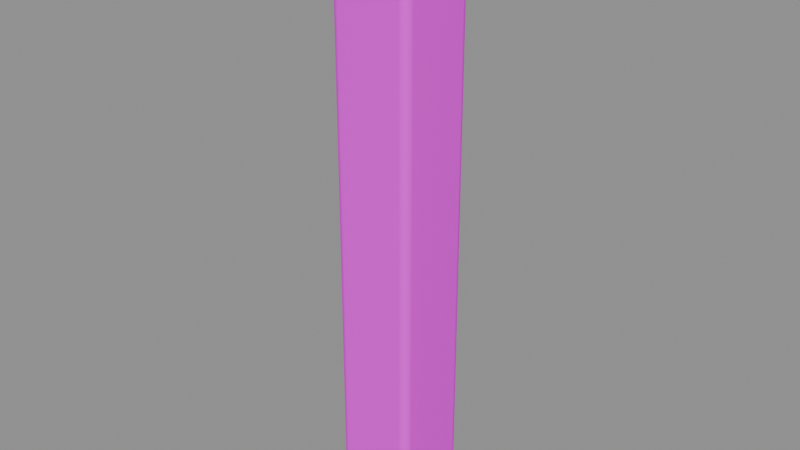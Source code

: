 # Source: canopy_post.blend  (saved by Blender 4.5.87; exported with 4.5.12 LTS)
import bpy
from mathutils import Matrix  # noqa: F401  (used for matrix-valued properties, if any)

bpy.ops.wm.read_factory_settings(use_empty=True)
scene = bpy.context.scene
scene.name = 'Scene'

# ---- collections
col_sea_scene_sbr_canopy_post = bpy.data.collections.new('SEA-SCENE-SBR-CANOPY-POST'); scene.collection.children.link(col_sea_scene_sbr_canopy_post)

# ---- images (referenced by path relative to the original .blend; pixels are not part of the script)
import os
ASSET_DIR = os.environ.get("B2B_ASSET_DIR", "")  # directory of the original .blend (textures are referenced by path, not embedded)
HERE = os.path.dirname(os.path.abspath(__file__))  # packed textures are extracted next to this script under _unpacked/

def load_image(name, relpath, width, height, colorspace="sRGB"):
    """Load a texture the original file referenced (path relative to the .blend, or extracted next to this script)."""
    p = next((c for c in (os.path.join(HERE, relpath), os.path.join(ASSET_DIR, relpath)) if relpath and os.path.exists(c)), "")
    if p:
        img = bpy.data.images.load(p, check_existing=True)
        img.name = name
    else:  # same state as the original file: an image datablock whose file is absent (Cycles renders it pink)
        img = bpy.data.images.new(name, width, height)
        img.source = "FILE"
        img.filepath = "//" + (relpath or name)
    img.colorspace_settings.name = colorspace
    return img
img_sea_cozy_8x8_512_png = load_image('sea_cozy_8x8_512.png', 'sea_cabin_muted_8x8_512.png', 1024, 1024, 'sRGB')

# ---- materials (node trees are filled in below, after node groups)
mat_sea_matte = bpy.data.materials.new('SEA_Matte')

# ---- material node trees
mat_sea_matte.use_nodes = True; mat_sea_matte.node_tree.nodes.clear()
_N = mat_sea_matte.node_tree.nodes; _L = mat_sea_matte.node_tree.links
n0 = _N.new('ShaderNodeUVMap'); n0.name = 'UV Map'; n0.location = (0, 0)
n0.width = 160
n0.uv_map = 'PaletteUV'
n1 = _N.new('ShaderNodeTexImage'); n1.name = 'Image Texture'; n1.location = (0, 0)
n1.image = img_sea_cozy_8x8_512_png
n1.interpolation = 'Closest'
n2 = _N.new('ShaderNodeBsdfPrincipled'); n2.name = 'Principled BSDF'; n2.location = (0, 0)
n2.inputs[2].default_value = 0.62
n2.inputs[10].default_value = 0.005
n2.inputs[13].default_value = 0.25
n3 = _N.new('ShaderNodeOutputMaterial'); n3.name = 'Material Output'; n3.location = (0, 0)
n4 = _N.new('ShaderNodeHueSaturation'); n4.name = 'Hue/Saturation/Value'; n4.location = (0, 0)
n4.width = 160
n5 = _N.new('ShaderNodeSeparateXYZ'); n5.name = 'Separate XYZ'; n5.location = (0, 0)
n6 = _N.new('ShaderNodeMath'); n6.name = 'Math'; n6.location = (0, 0)
n6.operation = 'MULTIPLY'
n6.inputs[1].default_value = 8.0
n7 = _N.new('ShaderNodeMath'); n7.name = 'Math.001'; n7.location = (0, 0)
n7.operation = 'FLOOR'
n8 = _N.new('ShaderNodeMath'); n8.name = 'Math.002'; n8.location = (0, 0)
n8.operation = 'COMPARE'
n8.inputs[1].default_value = 5.0
n8.inputs[2].default_value = 0.01
n9 = _N.new('ShaderNodeMath'); n9.name = 'Math.003'; n9.location = (0, 0)
n9.operation = 'MULTIPLY'
n9.inputs[1].default_value = 8.0
n10 = _N.new('ShaderNodeMath'); n10.name = 'Math.004'; n10.location = (0, 0)
n10.operation = 'FLOOR'
n11 = _N.new('ShaderNodeMath'); n11.name = 'Math.005'; n11.location = (0, 0)
n11.operation = 'COMPARE'
n11.inputs[1].default_value = 5.0
n11.inputs[2].default_value = 0.01
n12 = _N.new('ShaderNodeMath'); n12.name = 'Math.006'; n12.location = (0, 0)
n12.operation = 'MULTIPLY'
n13 = _N.new('ShaderNodeMath'); n13.name = 'Math.007'; n13.location = (0, 0)
n13.operation = 'MULTIPLY_ADD'
n13.inputs[1].default_value = 0.02
n14 = _N.new('ShaderNodeMath'); n14.name = 'Math.008'; n14.location = (0, 0)
n14.operation = 'MULTIPLY_ADD'
n14.inputs[1].default_value = -0.18
n14.inputs[2].default_value = 1.12
n15 = _N.new('ShaderNodeSeparateXYZ'); n15.name = '分离 XYZ'; n15.location = (0, 0)
n16 = _N.new('ShaderNodeMath'); n16.name = '运算'; n16.location = (0, 0)
n16.operation = 'MULTIPLY'
n16.inputs[1].default_value = 8.0
n17 = _N.new('ShaderNodeMath'); n17.name = '运算.001'; n17.location = (0, 0)
n17.operation = 'FLOOR'
n18 = _N.new('ShaderNodeMath'); n18.name = '运算.002'; n18.location = (0, 0)
n18.operation = 'COMPARE'
n18.inputs[1].default_value = 5.0
n18.inputs[2].default_value = 0.01
n19 = _N.new('ShaderNodeMath'); n19.name = '运算.003'; n19.location = (0, 0)
n19.operation = 'MULTIPLY'
n19.inputs[1].default_value = 8.0
n20 = _N.new('ShaderNodeMath'); n20.name = '运算.004'; n20.location = (0, 0)
n20.operation = 'FLOOR'
n21 = _N.new('ShaderNodeMath'); n21.name = '运算.005'; n21.location = (0, 0)
n21.operation = 'COMPARE'
n21.inputs[1].default_value = 2.0
n21.inputs[2].default_value = 0.01
n22 = _N.new('ShaderNodeMath'); n22.name = '运算.006'; n22.location = (0, 0)
n22.operation = 'MULTIPLY'
n23 = _N.new('ShaderNodeHueSaturation'); n23.name = '色相/饱和度/明度'; n23.location = (0, 0)
n23.width = 160
n23.inputs[0].default_value = 0.567
n23.inputs[1].default_value = 0.95
n23.inputs[2].default_value = 0.75
n24 = _N.new('ShaderNodeMixRGB'); n24.name = '混合 (旧版)'; n24.location = (0, 0)
_L.new(n0.outputs[0], n1.inputs[0])
_L.new(n1.outputs[0], n4.inputs[4])
_L.new(n2.outputs[0], n3.inputs[0])
_L.new(n0.outputs[0], n5.inputs[0])
_L.new(n5.outputs[0], n6.inputs[0])
_L.new(n6.outputs[0], n7.inputs[0])
_L.new(n7.outputs[0], n8.inputs[0])
_L.new(n5.outputs[1], n9.inputs[0])
_L.new(n9.outputs[0], n10.inputs[0])
_L.new(n10.outputs[0], n11.inputs[0])
_L.new(n8.outputs[0], n12.inputs[0])
_L.new(n11.outputs[0], n12.inputs[1])
_L.new(n12.outputs[0], n13.inputs[0])
_L.new(n13.outputs[0], n4.inputs[0])
_L.new(n12.outputs[0], n14.inputs[0])
_L.new(n14.outputs[0], n4.inputs[1])
_L.new(n0.outputs[0], n15.inputs[0])
_L.new(n15.outputs[0], n16.inputs[0])
_L.new(n16.outputs[0], n17.inputs[0])
_L.new(n17.outputs[0], n18.inputs[0])
_L.new(n15.outputs[1], n19.inputs[0])
_L.new(n19.outputs[0], n20.inputs[0])
_L.new(n20.outputs[0], n21.inputs[0])
_L.new(n18.outputs[0], n22.inputs[0])
_L.new(n21.outputs[0], n22.inputs[1])
_L.new(n4.outputs[0], n23.inputs[4])
_L.new(n22.outputs[0], n24.inputs[0])
_L.new(n4.outputs[0], n24.inputs[1])
_L.new(n23.outputs[0], n24.inputs[2])
_L.new(n24.outputs[0], n2.inputs[0])
n3.is_active_output = True

# ---- meshes
me_004 = bpy.data.meshes.new('立方体.004')
me_004.from_pydata([(-0.118, -0.118, 0.0), (-0.118, -0.15, 0.032), (-0.15, -0.118, 0.032), (-0.118, -0.134, 0.004275), (-0.134, -0.118, 0.004275), (-0.1333, -0.1333, 0.008428), (-0.134, -0.1457, 0.032), (-0.118, -0.1457, 0.01602), (-0.1333, -0.1416, 0.0167), (-0.1457, -0.118, 0.01602), (-0.1457, -0.134, 0.032), (-0.1416, -0.1333, 0.0167), (-0.118, -0.15, 2.14), (-0.118, -0.118, 2.174), (-0.15, -0.118, 2.137), (-0.118, -0.1457, 2.156), (-0.134, -0.1457, 2.138), (-0.1333, -0.1416, 2.153), (-0.134, -0.118, 2.167), (-0.118, -0.134, 2.169), (-0.1333, -0.1333, 2.162), (-0.1457, -0.134, 2.137), (-0.1457, -0.118, 2.154), (-0.1416, -0.1333, 2.153), (-0.118, 0.118, 0.0), (-0.15, 0.118, 0.032), (-0.118, 0.15, 0.032), (-0.134, 0.118, 0.004275), (-0.118, 0.134, 0.004275), (-0.1333, 0.1333, 0.008428), (-0.1457, 0.134, 0.032), (-0.1457, 0.118, 0.01602), (-0.1416, 0.1333, 0.0167), (-0.118, 0.1457, 0.01602), (-0.134, 0.1457, 0.032), (-0.1333, 0.1416, 0.0167), (-0.118, 0.118, 2.188), (-0.118, 0.15, 2.158), (-0.15, 0.118, 2.151), (-0.118, 0.134, 2.185), (-0.134, 0.118, 2.181), (-0.1333, 0.1333, 2.178), (-0.134, 0.1457, 2.155), (-0.118, 0.1457, 2.174), (-0.1333, 0.1416, 2.17), (-0.1457, 0.118, 2.168), (-0.1457, 0.134, 2.153), (-0.1416, 0.1333, 2.169), (0.118, -0.118, 0.0), (0.15, -0.118, 0.032), (0.118, -0.15, 0.032), (0.134, -0.118, 0.004275), (0.118, -0.134, 0.004275), (0.1333, -0.1333, 0.008428), (0.1457, -0.134, 0.032), (0.1457, -0.118, 0.01602), (0.1416, -0.1333, 0.0167), (0.118, -0.1457, 0.01602), (0.134, -0.1457, 0.032), (0.1333, -0.1416, 0.0167), (0.118, -0.118, 2.212), (0.118, -0.15, 2.178), (0.15, -0.118, 2.185), (0.118, -0.134, 2.207), (0.134, -0.118, 2.21), (0.1333, -0.1333, 2.205), (0.134, -0.1457, 2.181), (0.118, -0.1457, 2.194), (0.1333, -0.1416, 2.196), (0.1457, -0.118, 2.2), (0.1457, -0.134, 2.183), (0.1416, -0.1333, 2.198), (0.118, 0.118, 0.0), (0.118, 0.15, 0.032), (0.15, 0.118, 0.032), (0.118, 0.134, 0.004275), (0.134, 0.118, 0.004275), (0.1333, 0.1333, 0.008428), (0.134, 0.1457, 0.032), (0.118, 0.1457, 0.01602), (0.1333, 0.1416, 0.0167), (0.1457, 0.118, 0.01602), (0.1457, 0.134, 0.032), (0.1416, 0.1333, 0.0167), (0.118, 0.118, 2.226), (0.15, 0.118, 2.199), (0.118, 0.15, 2.196), (0.134, 0.118, 2.224), (0.118, 0.134, 2.223), (0.1333, 0.1333, 2.221), (0.1457, 0.134, 2.199), (0.1457, 0.118, 2.214), (0.1416, 0.1333, 2.214), (0.118, 0.1457, 2.212), (0.134, 0.1457, 2.198), (0.1333, 0.1416, 2.213)], [], [(0, 3, 5, 4), (3, 7, 8, 5), (1, 6, 8, 7), (6, 10, 11, 8), (2, 9, 11, 10), (9, 4, 5, 11), (5, 8, 11), (12, 15, 17, 16), (15, 19, 20, 17), (13, 18, 20, 19), (18, 22, 23, 20), (14, 21, 23, 22), (21, 16, 17, 23), (17, 20, 23), (24, 27, 29, 28), (27, 31, 32, 29), (25, 30, 32, 31), (30, 34, 35, 32), (26, 33, 35, 34), (33, 28, 29, 35), (29, 32, 35), (36, 39, 41, 40), (39, 43, 44, 41), (37, 42, 44, 43), (42, 46, 47, 44), (38, 45, 47, 46), (45, 40, 41, 47), (41, 44, 47), (48, 51, 53, 52), (51, 55, 56, 53), (49, 54, 56, 55), (54, 58, 59, 56), (50, 57, 59, 58), (57, 52, 53, 59), (53, 56, 59), (60, 63, 65, 64), (63, 67, 68, 65), (61, 66, 68, 67), (66, 70, 71, 68), (62, 69, 71, 70), (69, 64, 65, 71), (65, 68, 71), (72, 75, 77, 76), (75, 79, 80, 77), (73, 78, 80, 79), (78, 82, 83, 80), (74, 81, 83, 82), (81, 76, 77, 83), (77, 80, 83), (84, 87, 89, 88), (87, 91, 92, 89), (85, 90, 92, 91), (90, 94, 95, 92), (86, 93, 95, 94), (93, 88, 89, 95), (89, 92, 95), (24, 0, 4, 27), (27, 4, 9, 31), (31, 9, 2, 25), (1, 12, 16, 6), (6, 16, 21, 10), (10, 21, 14, 2), (13, 36, 40, 18), (18, 40, 45, 22), (22, 45, 38, 14), (37, 26, 34, 42), (42, 34, 30, 46), (46, 30, 25, 38), (72, 24, 28, 75), (75, 28, 33, 79), (79, 33, 26, 73), (36, 84, 88, 39), (39, 88, 93, 43), (43, 93, 86, 37), (85, 74, 82, 90), (90, 82, 78, 94), (94, 78, 73, 86), (48, 72, 76, 51), (51, 76, 81, 55), (55, 81, 74, 49), (84, 60, 64, 87), (87, 64, 69, 91), (91, 69, 62, 85), (61, 50, 58, 66), (66, 58, 54, 70), (70, 54, 49, 62), (0, 48, 52, 3), (3, 52, 57, 7), (7, 57, 50, 1), (60, 13, 19, 63), (63, 19, 15, 67), (67, 15, 12, 61), (24, 72, 48, 0), (2, 14, 38, 25), (50, 61, 12, 1), (84, 36, 13, 60), (26, 37, 86, 73), (74, 85, 62, 49)])
me_004.polygons.foreach_set('use_smooth', [True] * 98)
_uv = me_004.uv_layers.new(name='PaletteUV')
_uv.uv.foreach_set('vector', [0.8375, 0.0625, 0.8125, 0.0875, 0.7875, 0.0625, 0.8125, 0.0375, 0.8375, 0.0625, 0.8125, 0.0875, 0.7875, 0.0625, 0.8125, 0.0375, 0.8375, 0.0625, 0.8125, 0.0875, 0.7875, 0.0625, 0.8125, 0.0375, 0.8375, 0.0625, 0.8125, 0.0875, 0.7875, 0.0625, 0.8125, 0.0375, 0.8375, 0.0625, 0.8125, 0.0875, 0.7875, 0.0625, 0.8125, 0.0375, 0.8375, 0.0625, 0.8125, 0.0875, 0.7875, 0.0625, 0.8125, 0.0375, 0.8375, 0.0625, 0.8, 0.08415, 0.8, 0.04085, 0.8375, 0.0625, 0.8125, 0.0875, 0.7875, 0.0625, 0.8125, 0.0375, 0.8375, 0.0625, 0.8125, 0.0875, 0.7875, 0.0625, 0.8125, 0.0375, 0.8375, 0.0625, 0.8125, 0.0875, 0.7875, 0.0625, 0.8125, 0.0375, 0.8375, 0.0625, 0.8125, 0.0875, 0.7875, 0.0625, 0.8125, 0.0375, 0.8375, 0.0625, 0.8125, 0.0875, 0.7875, 0.0625, 0.8125, 0.0375, 0.8375, 0.0625, 0.8125, 0.0875, 0.7875, 0.0625, 0.8125, 0.0375, 0.8375, 0.0625, 0.8, 0.08415, 0.8, 0.04085, 0.8375, 0.0625, 0.8125, 0.0875, 0.7875, 0.0625, 0.8125, 0.0375, 0.8375, 0.0625, 0.8125, 0.0875, 0.7875, 0.0625, 0.8125, 0.0375, 0.8375, 0.0625, 0.8125, 0.0875, 0.7875, 0.0625, 0.8125, 0.0375, 0.8375, 0.0625, 0.8125, 0.0875, 0.7875, 0.0625, 0.8125, 0.0375, 0.8375, 0.0625, 0.8125, 0.0875, 0.7875, 0.0625, 0.8125, 0.0375, 0.8375, 0.0625, 0.8125, 0.0875, 0.7875, 0.0625, 0.8125, 0.0375, 0.8375, 0.0625, 0.8, 0.08415, 0.8, 0.04085, 0.8375, 0.0625, 0.8125, 0.0875, 0.7875, 0.0625, 0.8125, 0.0375, 0.8375, 0.0625, 0.8125, 0.0875, 0.7875, 0.0625, 0.8125, 0.0375, 0.8375, 0.0625, 0.8125, 0.0875, 0.7875, 0.0625, 0.8125, 0.0375, 0.8375, 0.0625, 0.8125, 0.0875, 0.7875, 0.0625, 0.8125, 0.0375, 0.8375, 0.0625, 0.8125, 0.0875, 0.7875, 0.0625, 0.8125, 0.0375, 0.8375, 0.0625, 0.8125, 0.0875, 0.7875, 0.0625, 0.8125, 0.0375, 0.8375, 0.0625, 0.8, 0.08415, 0.8, 0.04085, 0.8375, 0.0625, 0.8125, 0.0875, 0.7875, 0.0625, 0.8125, 0.0375, 0.8375, 0.0625, 0.8125, 0.0875, 0.7875, 0.0625, 0.8125, 0.0375, 0.8375, 0.0625, 0.8125, 0.0875, 0.7875, 0.0625, 0.8125, 0.0375, 0.8375, 0.0625, 0.8125, 0.0875, 0.7875, 0.0625, 0.8125, 0.0375, 0.8375, 0.0625, 0.8125, 0.0875, 0.7875, 0.0625, 0.8125, 0.0375, 0.8375, 0.0625, 0.8125, 0.0875, 0.7875, 0.0625, 0.8125, 0.0375, 0.8375, 0.0625, 0.8, 0.08415, 0.8, 0.04085, 0.8375, 0.0625, 0.8125, 0.0875, 0.7875, 0.0625, 0.8125, 0.0375, 0.8375, 0.0625, 0.8125, 0.0875, 0.7875, 0.0625, 0.8125, 0.0375, 0.8375, 0.0625, 0.8125, 0.0875, 0.7875, 0.0625, 0.8125, 0.0375, 0.8375, 0.0625, 0.8125, 0.0875, 0.7875, 0.0625, 0.8125, 0.0375, 0.8375, 0.0625, 0.8125, 0.0875, 0.7875, 0.0625, 0.8125, 0.0375, 0.8375, 0.0625, 0.8125, 0.0875, 0.7875, 0.0625, 0.8125, 0.0375, 0.8375, 0.0625, 0.8, 0.08415, 0.8, 0.04085, 0.8375, 0.0625, 0.8125, 0.0875, 0.7875, 0.0625, 0.8125, 0.0375, 0.8375, 0.0625, 0.8125, 0.0875, 0.7875, 0.0625, 0.8125, 0.0375, 0.8375, 0.0625, 0.8125, 0.0875, 0.7875, 0.0625, 0.8125, 0.0375, 0.8375, 0.0625, 0.8125, 0.0875, 0.7875, 0.0625, 0.8125, 0.0375, 0.8375, 0.0625, 0.8125, 0.0875, 0.7875, 0.0625, 0.8125, 0.0375, 0.8375, 0.0625, 0.8125, 0.0875, 0.7875, 0.0625, 0.8125, 0.0375, 0.8375, 0.0625, 0.8, 0.08415, 0.8, 0.04085, 0.8375, 0.0625, 0.8125, 0.0875, 0.7875, 0.0625, 0.8125, 0.0375, 0.8375, 0.0625, 0.8125, 0.0875, 0.7875, 0.0625, 0.8125, 0.0375, 0.8375, 0.0625, 0.8125, 0.0875, 0.7875, 0.0625, 0.8125, 0.0375, 0.8375, 0.0625, 0.8125, 0.0875, 0.7875, 0.0625, 0.8125, 0.0375, 0.8375, 0.0625, 0.8125, 0.0875, 0.7875, 0.0625, 0.8125, 0.0375, 0.8375, 0.0625, 0.8125, 0.0875, 0.7875, 0.0625, 0.8125, 0.0375, 0.8375, 0.0625, 0.8, 0.08415, 0.8, 0.04085, 0.8375, 0.0625, 0.8125, 0.0875, 0.7875, 0.0625, 0.8125, 0.0375, 0.8375, 0.0625, 0.8125, 0.0875, 0.7875, 0.0625, 0.8125, 0.0375, 0.8375, 0.0625, 0.8125, 0.0875, 0.7875, 0.0625, 0.8125, 0.0375, 0.8375, 0.0625, 0.8125, 0.0875, 0.7875, 0.0625, 0.8125, 0.0375, 0.8375, 0.0625, 0.8125, 0.0875, 0.7875, 0.0625, 0.8125, 0.0375, 0.8375, 0.0625, 0.8125, 0.0875, 0.7875, 0.0625, 0.8125, 0.0375, 0.8375, 0.0625, 0.8125, 0.0875, 0.7875, 0.0625, 0.8125, 0.0375, 0.8375, 0.0625, 0.8125, 0.0875, 0.7875, 0.0625, 0.8125, 0.0375, 0.8375, 0.0625, 0.8125, 0.0875, 0.7875, 0.0625, 0.8125, 0.0375, 0.8375, 0.0625, 0.8125, 0.0875, 0.7875, 0.0625, 0.8125, 0.0375, 0.8375, 0.0625, 0.8125, 0.0875, 0.7875, 0.0625, 0.8125, 0.0375, 0.8375, 0.0625, 0.8125, 0.0875, 0.7875, 0.0625, 0.8125, 0.0375, 0.8375, 0.0625, 0.8125, 0.0875, 0.7875, 0.0625, 0.8125, 0.0375, 0.8375, 0.0625, 0.8125, 0.0875, 0.7875, 0.0625, 0.8125, 0.0375, 0.8375, 0.0625, 0.8125, 0.0875, 0.7875, 0.0625, 0.8125, 0.0375, 0.8375, 0.0625, 0.8125, 0.0875, 0.7875, 0.0625, 0.8125, 0.0375, 0.8375, 0.0625, 0.8125, 0.0875, 0.7875, 0.0625, 0.8125, 0.0375, 0.8375, 0.0625, 0.8125, 0.0875, 0.7875, 0.0625, 0.8125, 0.0375, 0.8375, 0.0625, 0.8125, 0.0875, 0.7875, 0.0625, 0.8125, 0.0375, 0.8375, 0.0625, 0.8125, 0.0875, 0.7875, 0.0625, 0.8125, 0.0375, 0.8375, 0.0625, 0.8125, 0.0875, 0.7875, 0.0625, 0.8125, 0.0375, 0.8375, 0.0625, 0.8125, 0.0875, 0.7875, 0.0625, 0.8125, 0.0375, 0.8375, 0.0625, 0.8125, 0.0875, 0.7875, 0.0625, 0.8125, 0.0375, 0.8375, 0.0625, 0.8125, 0.0875, 0.7875, 0.0625, 0.8125, 0.0375, 0.8375, 0.0625, 0.8125, 0.0875, 0.7875, 0.0625, 0.8125, 0.0375, 0.8375, 0.0625, 0.8125, 0.0875, 0.7875, 0.0625, 0.8125, 0.0375, 0.8375, 0.0625, 0.8125, 0.0875, 0.7875, 0.0625, 0.8125, 0.0375, 0.8375, 0.0625, 0.8125, 0.0875, 0.7875, 0.0625, 0.8125, 0.0375, 0.8375, 0.0625, 0.8125, 0.0875, 0.7875, 0.0625, 0.8125, 0.0375, 0.8375, 0.0625, 0.8125, 0.0875, 0.7875, 0.0625, 0.8125, 0.0375, 0.8375, 0.0625, 0.8125, 0.0875, 0.7875, 0.0625, 0.8125, 0.0375, 0.8375, 0.0625, 0.8125, 0.0875, 0.7875, 0.0625, 0.8125, 0.0375, 0.8375, 0.0625, 0.8125, 0.0875, 0.7875, 0.0625, 0.8125, 0.0375, 0.8375, 0.0625, 0.8125, 0.0875, 0.7875, 0.0625, 0.8125, 0.0375, 0.8375, 0.0625, 0.8125, 0.0875, 0.7875, 0.0625, 0.8125, 0.0375, 0.8375, 0.0625, 0.8125, 0.0875, 0.7875, 0.0625, 0.8125, 0.0375, 0.8375, 0.0625, 0.8125, 0.0875, 0.7875, 0.0625, 0.8125, 0.0375, 0.8375, 0.0625, 0.8125, 0.0875, 0.7875, 0.0625, 0.8125, 0.0375, 0.8375, 0.0625, 0.8125, 0.0875, 0.7875, 0.0625, 0.8125, 0.0375, 0.8375, 0.0625, 0.8125, 0.0875, 0.7875, 0.0625, 0.8125, 0.0375, 0.8375, 0.0625, 0.8125, 0.0875, 0.7875, 0.0625, 0.8125, 0.0375, 0.8375, 0.0625, 0.8125, 0.0875, 0.7875, 0.0625, 0.8125, 0.0375])
me_004.materials.append(mat_sea_matte)
me_004.update()
me_004.normals_split_custom_set([tuple(v) for v in zip(*[iter([-0.01699, -0.01698, -0.9997, -0.01444, -0.4994, -0.8663, -0.4179, -0.4178, -0.8067, -0.4994, -0.01444, -0.8663, -0.01444, -0.4994, -0.8663, -0.01444, -0.8663, -0.4994, -0.4179, -0.8067, -0.4178, -0.4179, -0.4178, -0.8067, -0.017, -0.9999, -0.00201, -0.5002, -0.8659, -0.001713, -0.4179, -0.8067, -0.4178, -0.01444, -0.8663, -0.4994, -0.5002, -0.8659, -0.001713, -0.8659, -0.5002, -0.001714, -0.8067, -0.4178, -0.4179, -0.4179, -0.8067, -0.4178, -0.9999, -0.01699, -0.002022, -0.8663, -0.01444, -0.4994, -0.8067, -0.4178, -0.4179, -0.8659, -0.5002, -0.001714, -0.8663, -0.01444, -0.4994, -0.4994, -0.01444, -0.8663, -0.4179, -0.4178, -0.8067, -0.8067, -0.4178, -0.4179, -0.4179, -0.4178, -0.8067, -0.4179, -0.8067, -0.4178, -0.8067, -0.4178, -0.4179, -0.03511, -0.9994, -0.0008479, -0.08529, -0.866, 0.4927, -0.4612, -0.798, 0.3879, -0.4955, -0.8686, -0.004435, -0.08529, -0.866, 0.4927, -0.1391, -0.5246, 0.8399, -0.4967, -0.4354, 0.7508, -0.4612, -0.798, 0.3879, -0.166, -0.06767, 0.9838, -0.5845, -0.05471, 0.8096, -0.4967, -0.4354, 0.7508, -0.1391, -0.5246, 0.8399, -0.5845, -0.05471, 0.8096, -0.8856, -0.03485, 0.4631, -0.8241, -0.4204, 0.3796, -0.4967, -0.4354, 0.7508, -0.9998, -0.01958, -0.002578, -0.8666, -0.4989, -0.005718, -0.8241, -0.4204, 0.3796, -0.8856, -0.03485, 0.4631, -0.8666, -0.4989, -0.005718, -0.4955, -0.8686, -0.004435, -0.4612, -0.798, 0.3879, -0.8241, -0.4204, 0.3796, -0.4612, -0.798, 0.3879, -0.4967, -0.4354, 0.7508, -0.8241, -0.4204, 0.3796, -0.01698, 0.01699, -0.9997, -0.4994, 0.01444, -0.8663, -0.4178, 0.4179, -0.8067, -0.01444, 0.4994, -0.8663, -0.4994, 0.01444, -0.8663, -0.8663, 0.01444, -0.4994, -0.8067, 0.4179, -0.4178, -0.4178, 0.4179, -0.8067, -0.9999, 0.017, -0.002011, -0.8659, 0.5002, -0.001713, -0.8067, 0.4179, -0.4178, -0.8663, 0.01444, -0.4994, -0.8659, 0.5002, -0.001713, -0.5002, 0.8659, -0.001713, -0.4178, 0.8067, -0.4179, -0.8067, 0.4179, -0.4178, -0.01699, 0.9999, -0.002022, -0.01444, 0.8663, -0.4994, -0.4178, 0.8067, -0.4179, -0.5002, 0.8659, -0.001713, -0.01444, 0.8663, -0.4994, -0.01444, 0.4994, -0.8663, -0.4178, 0.4179, -0.8067, -0.4178, 0.8067, -0.4179, -0.4178, 0.4179, -0.8067, -0.8067, 0.4179, -0.4178, -0.4178, 0.8067, -0.4179, -0.1629, -0.03908, 0.9859, -0.1487, 0.4535, 0.8788, -0.5131, 0.3642, 0.7772, -0.5901, -0.03876, 0.8064, -0.1487, 0.4535, 0.8788, -0.09417, 0.8469, 0.5233, -0.475, 0.7777, 0.4118, -0.5131, 0.3642, 0.7772, -0.01826, 0.9995, 0.02453, -0.5151, 0.8571, -0.0004911, -0.475, 0.7777, 0.4118, -0.09417, 0.8469, 0.5233, -0.5151, 0.8571, -0.0004911, -0.872, 0.4896, -0.0025, -0.8369, 0.3865, 0.3876, -0.475, 0.7777, 0.4118, -1.0, 0.008164, -0.004403, -0.8907, -0.01723, 0.4543, -0.8369, 0.3865, 0.3876, -0.872, 0.4896, -0.0025, -0.8907, -0.01723, 0.4543, -0.5901, -0.03876, 0.8064, -0.5131, 0.3642, 0.7772, -0.8369, 0.3865, 0.3876, -0.5131, 0.3642, 0.7772, -0.475, 0.7777, 0.4118, -0.8369, 0.3865, 0.3876, 0.01698, -0.01699, -0.9997, 0.4994, -0.01444, -0.8663, 0.4178, -0.4179, -0.8067, 0.01444, -0.4994, -0.8663, 0.4994, -0.01444, -0.8663, 0.8663, -0.01444, -0.4994, 0.8067, -0.4179, -0.4178, 0.4178, -0.4179, -0.8067, 0.9999, -0.017, -0.002011, 0.8659, -0.5002, -0.001713, 0.8067, -0.4179, -0.4178, 0.8663, -0.01444, -0.4994, 0.8659, -0.5002, -0.001713, 0.5002, -0.8659, -0.001713, 0.4178, -0.8067, -0.4179, 0.8067, -0.4179, -0.4178, 0.01699, -0.9999, -0.002022, 0.01444, -0.8663, -0.4994, 0.4178, -0.8067, -0.4179, 0.5002, -0.8659, -0.001713, 0.01444, -0.8663, -0.4994, 0.01444, -0.4994, -0.8663, 0.4178, -0.4179, -0.8067, 0.4178, -0.8067, -0.4179, 0.4178, -0.4179, -0.8067, 0.8067, -0.4179, -0.4178, 0.4178, -0.8067, -0.4179, -0.1326, -0.06995, 0.9887, -0.1181, -0.5375, 0.8349, 0.3114, -0.4684, 0.8268, 0.3907, -0.07183, 0.9177, -0.1181, -0.5375, 0.8349, -0.0603, -0.8803, 0.4706, 0.3574, -0.8336, 0.421, 0.3114, -0.4684, 0.8268, 0.01967, -0.9997, -0.01691, 0.4844, -0.8748, 0.003945, 0.3574, -0.8336, 0.421, -0.0603, -0.8803, 0.4706, 0.4844, -0.8748, 0.003945, 0.859, -0.5119, 0.006137, 0.7702, -0.4525, 0.4495, 0.3574, -0.8336, 0.421, 0.9996, -0.02698, 0.008953, 0.8353, -0.05145, 0.5474, 0.7702, -0.4525, 0.4495, 0.859, -0.5119, 0.006137, 0.8353, -0.05145, 0.5474, 0.3907, -0.07183, 0.9177, 0.3114, -0.4684, 0.8268, 0.7702, -0.4525, 0.4495, 0.3114, -0.4684, 0.8268, 0.3574, -0.8336, 0.421, 0.7702, -0.4525, 0.4495, 0.01699, 0.01698, -0.9997, 0.01444, 0.4994, -0.8663, 0.4179, 0.4178, -0.8067, 0.4994, 0.01444, -0.8663, 0.01444, 0.4994, -0.8663, 0.01444, 0.8663, -0.4994, 0.4179, 0.8067, -0.4178, 0.4179, 0.4178, -0.8067, 0.017, 0.9999, -0.00201, 0.5002, 0.8659, -0.001713, 0.4179, 0.8067, -0.4178, 0.01444, 0.8663, -0.4994, 0.5002, 0.8659, -0.001713, 0.8659, 0.5002, -0.001714, 0.8067, 0.4178, -0.4179, 0.4179, 0.8067, -0.4178, 0.9999, 0.01699, -0.002022, 0.8663, 0.01444, -0.4994, 0.8067, 0.4178, -0.4179, 0.8659, 0.5002, -0.001714, 0.8663, 0.01444, -0.4994, 0.4994, 0.01444, -0.8663, 0.4179, 0.4178, -0.8067, 0.8067, 0.4178, -0.4179, 0.4179, 0.4178, -0.8067, 0.4179, 0.8067, -0.4178, 0.8067, 0.4178, -0.4179, -0.1382, -0.03858, 0.9896, 0.3976, -0.03238, 0.917, 0.3199, 0.3969, 0.8603, -0.1198, 0.4611, 0.8792, 0.3976, -0.03238, 0.917, 0.8414, -0.009835, 0.5404, 0.7845, 0.4138, 0.4619, 0.3199, 0.3969, 0.8603, 0.9999, 0.0138, 0.007165, 0.8649, 0.5018, 0.009759, 0.7845, 0.4138, 0.4619, 0.8414, -0.009835, 0.5404, 0.8649, 0.5018, 0.009759, 0.4887, 0.8724, 0.008673, 0.3705, 0.8145, 0.4464, 0.7845, 0.4138, 0.4619, -0.002248, 1.0, 0.004878, -0.0605, 0.8622, 0.503, 0.3705, 0.8145, 0.4464, 0.4887, 0.8724, 0.008673, -0.0605, 0.8622, 0.503, -0.1198, 0.4611, 0.8792, 0.3199, 0.3969, 0.8603, 0.3705, 0.8145, 0.4464, 0.3199, 0.3969, 0.8603, 0.7845, 0.4138, 0.4619, 0.3705, 0.8145, 0.4464, -0.01698, 0.01699, -0.9997, -0.01699, -0.01698, -0.9997, -0.4994, -0.01444, -0.8663, -0.4994, 0.01444, -0.8663, -0.4994, 0.01444, -0.8663, -0.4994, -0.01444, -0.8663, -0.8663, -0.01444, -0.4994, -0.8663, 0.01444, -0.4994, -0.8663, 0.01444, -0.4994, -0.8663, -0.01444, -0.4994, -0.9999, -0.01699, -0.002022, -0.9999, 0.017, -0.002011, -0.017, -0.9999, -0.00201, -0.03511, -0.9994, -0.0008479, -0.4955, -0.8686, -0.004435, -0.5002, -0.8659, -0.001713, -0.5002, -0.8659, -0.001713, -0.4955, -0.8686, -0.004435, -0.8666, -0.4989, -0.005718, -0.8659, -0.5002, -0.001714, -0.8659, -0.5002, -0.001714, -0.8666, -0.4989, -0.005718, -0.9998, -0.01958, -0.002578, -0.9999, -0.01699, -0.002022, -0.166, -0.06767, 0.9838, -0.1629, -0.03908, 0.9859, -0.5901, -0.03876, 0.8064, -0.5845, -0.05471, 0.8096, -0.5845, -0.05471, 0.8096, -0.5901, -0.03876, 0.8064, -0.8907, -0.01723, 0.4543, -0.8856, -0.03485, 0.4631, -0.8856, -0.03485, 0.4631, -0.8907, -0.01723, 0.4543, -1.0, 0.008164, -0.004403, -0.9998, -0.01958, -0.002578, -0.01826, 0.9995, 0.02453, -0.01699, 0.9999, -0.002022, -0.5002, 0.8659, -0.001713, -0.5151, 0.8571, -0.0004911, -0.5151, 0.8571, -0.0004911, -0.5002, 0.8659, -0.001713, -0.8659, 0.5002, -0.001713, -0.872, 0.4896, -0.0025, -0.872, 0.4896, -0.0025, -0.8659, 0.5002, -0.001713, -0.9999, 0.017, -0.002011, -1.0, 0.008164, -0.004403, 0.01699, 0.01698, -0.9997, -0.01698, 0.01699, -0.9997, -0.01444, 0.4994, -0.8663, 0.01444, 0.4994, -0.8663, 0.01444, 0.4994, -0.8663, -0.01444, 0.4994, -0.8663, -0.01444, 0.8663, -0.4994, 0.01444, 0.8663, -0.4994, 0.01444, 0.8663, -0.4994, -0.01444, 0.8663, -0.4994, -0.01699, 0.9999, -0.002022, 0.017, 0.9999, -0.00201, -0.1629, -0.03908, 0.9859, -0.1382, -0.03858, 0.9896, -0.1198, 0.4611, 0.8792, -0.1487, 0.4535, 0.8788, -0.1487, 0.4535, 0.8788, -0.1198, 0.4611, 0.8792, -0.0605, 0.8622, 0.503, -0.09417, 0.8469, 0.5233, -0.09417, 0.8469, 0.5233, -0.0605, 0.8622, 0.503, -0.002248, 1.0, 0.004878, -0.01826, 0.9995, 0.02453, 0.9999, 0.0138, 0.007165, 0.9999, 0.01699, -0.002022, 0.8659, 0.5002, -0.001714, 0.8649, 0.5018, 0.009759, 0.8649, 0.5018, 0.009759, 0.8659, 0.5002, -0.001714, 0.5002, 0.8659, -0.001713, 0.4887, 0.8724, 0.008673, 0.4887, 0.8724, 0.008673, 0.5002, 0.8659, -0.001713, 0.017, 0.9999, -0.00201, -0.002248, 1.0, 0.004878, 0.01698, -0.01699, -0.9997, 0.01699, 0.01698, -0.9997, 0.4994, 0.01444, -0.8663, 0.4994, -0.01444, -0.8663, 0.4994, -0.01444, -0.8663, 0.4994, 0.01444, -0.8663, 0.8663, 0.01444, -0.4994, 0.8663, -0.01444, -0.4994, 0.8663, -0.01444, -0.4994, 0.8663, 0.01444, -0.4994, 0.9999, 0.01699, -0.002022, 0.9999, -0.017, -0.002011, -0.1382, -0.03858, 0.9896, -0.1326, -0.06995, 0.9887, 0.3907, -0.07183, 0.9177, 0.3976, -0.03238, 0.917, 0.3976, -0.03238, 0.917, 0.3907, -0.07183, 0.9177, 0.8353, -0.05145, 0.5474, 0.8414, -0.009835, 0.5404, 0.8414, -0.009835, 0.5404, 0.8353, -0.05145, 0.5474, 0.9996, -0.02698, 0.008953, 0.9999, 0.0138, 0.007165, 0.01967, -0.9997, -0.01691, 0.01699, -0.9999, -0.002022, 0.5002, -0.8659, -0.001713, 0.4844, -0.8748, 0.003945, 0.4844, -0.8748, 0.003945, 0.5002, -0.8659, -0.001713, 0.8659, -0.5002, -0.001713, 0.859, -0.5119, 0.006137, 0.859, -0.5119, 0.006137, 0.8659, -0.5002, -0.001713, 0.9999, -0.017, -0.002011, 0.9996, -0.02698, 0.008953, -0.01699, -0.01698, -0.9997, 0.01698, -0.01699, -0.9997, 0.01444, -0.4994, -0.8663, -0.01444, -0.4994, -0.8663, -0.01444, -0.4994, -0.8663, 0.01444, -0.4994, -0.8663, 0.01444, -0.8663, -0.4994, -0.01444, -0.8663, -0.4994, -0.01444, -0.8663, -0.4994, 0.01444, -0.8663, -0.4994, 0.01699, -0.9999, -0.002022, -0.017, -0.9999, -0.00201, -0.1326, -0.06995, 0.9887, -0.166, -0.06767, 0.9838, -0.1391, -0.5246, 0.8399, -0.1181, -0.5375, 0.8349, -0.1181, -0.5375, 0.8349, -0.1391, -0.5246, 0.8399, -0.08529, -0.866, 0.4927, -0.0603, -0.8803, 0.4706, -0.0603, -0.8803, 0.4706, -0.08529, -0.866, 0.4927, -0.03511, -0.9994, -0.0008479, 0.01967, -0.9997, -0.01691, -0.01698, 0.01699, -0.9997, 0.01699, 0.01698, -0.9997, 0.01698, -0.01699, -0.9997, -0.01699, -0.01698, -0.9997, -0.9999, -0.01699, -0.002022, -0.9998, -0.01958, -0.002578, -1.0, 0.008164, -0.004403, -0.9999, 0.017, -0.002011, 0.01699, -0.9999, -0.002022, 0.01967, -0.9997, -0.01691, -0.03511, -0.9994, -0.0008479, -0.017, -0.9999, -0.00201, -0.1382, -0.03858, 0.9896, -0.1629, -0.03908, 0.9859, -0.166, -0.06767, 0.9838, -0.1326, -0.06995, 0.9887, -0.01699, 0.9999, -0.002022, -0.01826, 0.9995, 0.02453, -0.002248, 1.0, 0.004878, 0.017, 0.9999, -0.00201, 0.9999, 0.01699, -0.002022, 0.9999, 0.0138, 0.007165, 0.9996, -0.02698, 0.008953, 0.9999, -0.017, -0.002011])] * 3)])

# ---- objects
ob_canopy_post_mesh = bpy.data.objects.new('canopy_post_mesh', me_004)
ob_root_canopy_post = bpy.data.objects.new('ROOT_canopy_post', None)

# ---- transforms, parenting, visibility, modifiers, constraints
ob_canopy_post_mesh.parent = ob_root_canopy_post
ob_canopy_post_mesh.location = (0.0, 0.0, 0.0)
ob_root_canopy_post.location = (0.0, 0.0, 0.0)

# ---- collection membership
col_sea_scene_sbr_canopy_post.objects.link(ob_canopy_post_mesh)
col_sea_scene_sbr_canopy_post.objects.link(ob_root_canopy_post)

# ---- scene / render settings (as saved in the file)
scene.frame_start = 1; scene.frame_end = 250; scene.frame_set(1)
scene.render.engine = 'BLENDER_EEVEE_NEXT'
bpy.context.view_layer.update()

# ---- added for rendering (the .blend has no active camera and no usable light): camera, sun + grey world if the file has none
cam_auto = bpy.data.cameras.new('AutoCamera')
cam_auto.lens = 50.0
cam_auto.sensor_width = 36.0
cam_auto.clip_end = 1000.0
ob_auto_camera = bpy.data.objects.new('AutoCamera', cam_auto)
scene.collection.objects.link(ob_auto_camera)
ob_auto_camera.location = (2.09659, -2.51591, 2.79025)
ob_auto_camera.rotation_euler = (1.09748, -7.21219e-08, 0.694738)
scene.camera = ob_auto_camera
light_auto_sun = bpy.data.lights.new('AutoSun', 'SUN')
light_auto_sun.energy = 3.0
light_auto_sun.angle = 0.0523599
ob_auto_sun = bpy.data.objects.new('AutoSun', light_auto_sun)
scene.collection.objects.link(ob_auto_sun)
ob_auto_sun.rotation_euler = (0.872665, 0.174533, 0.523599)
if scene.world is None:
    world_auto = bpy.data.worlds.new('AutoWorld')
    world_auto.color = (0.3, 0.3, 0.3)
    scene.world = world_auto
bpy.context.view_layer.update()
